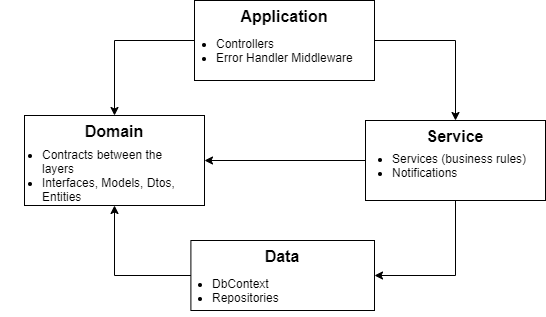

The diagram above was exported from draw.io. Its source (the exported page's mxGraphModel, read from the mxfile embedded in the PNG):
<mxGraphModel dx="652" dy="390" grid="1" gridSize="10" guides="1" tooltips="1" connect="1" arrows="1" fold="1" page="1" pageScale="1" pageWidth="827" pageHeight="1169" math="0" shadow="0">
  <root>
    <mxCell id="0" />
    <mxCell id="1" parent="0" />
    <mxCell id="NmE62YdZWg1lXUawEv1T-18" value="" style="group" vertex="1" connectable="0" parent="1">
      <mxGeometry x="400" y="200" width="195" height="80" as="geometry" />
    </mxCell>
    <mxCell id="NmE62YdZWg1lXUawEv1T-6" value="&lt;b&gt;&lt;font style=&quot;font-size: 16px&quot;&gt;Service&lt;/font&gt;&lt;/b&gt;" style="rounded=0;whiteSpace=wrap;html=1;align=center;verticalAlign=top;" vertex="1" parent="NmE62YdZWg1lXUawEv1T-18">
      <mxGeometry x="15" width="180" height="80" as="geometry" />
    </mxCell>
    <mxCell id="NmE62YdZWg1lXUawEv1T-7" value="&lt;div&gt;&lt;ul&gt;&lt;li&gt;&lt;span&gt;Services (business rules)&lt;/span&gt;&lt;/li&gt;&lt;li&gt;&lt;span&gt;Notifications&lt;/span&gt;&lt;/li&gt;&lt;/ul&gt;&lt;/div&gt;" style="text;html=1;strokeColor=none;fillColor=none;align=left;verticalAlign=middle;whiteSpace=wrap;rounded=0;" vertex="1" parent="NmE62YdZWg1lXUawEv1T-18">
      <mxGeometry y="35" width="190" height="20" as="geometry" />
    </mxCell>
    <mxCell id="NmE62YdZWg1lXUawEv1T-20" value="" style="group" vertex="1" connectable="0" parent="1">
      <mxGeometry x="220" y="320" width="204" height="70" as="geometry" />
    </mxCell>
    <mxCell id="NmE62YdZWg1lXUawEv1T-13" value="&lt;b&gt;&lt;font style=&quot;font-size: 16px&quot;&gt;Data&lt;/font&gt;&lt;/b&gt;" style="rounded=0;whiteSpace=wrap;html=1;align=center;verticalAlign=top;" vertex="1" parent="NmE62YdZWg1lXUawEv1T-20">
      <mxGeometry x="20.4" width="183.6" height="70" as="geometry" />
    </mxCell>
    <mxCell id="NmE62YdZWg1lXUawEv1T-14" value="&lt;ul&gt;&lt;li&gt;DbContext&lt;/li&gt;&lt;li&gt;Repositories&lt;/li&gt;&lt;/ul&gt;" style="text;html=1;strokeColor=none;fillColor=none;align=left;verticalAlign=middle;whiteSpace=wrap;rounded=0;" vertex="1" parent="NmE62YdZWg1lXUawEv1T-20">
      <mxGeometry y="40" width="193.8" height="20" as="geometry" />
    </mxCell>
    <mxCell id="NmE62YdZWg1lXUawEv1T-23" value="" style="group" vertex="1" connectable="0" parent="1">
      <mxGeometry x="50" y="195" width="204" height="90" as="geometry" />
    </mxCell>
    <mxCell id="NmE62YdZWg1lXUawEv1T-10" value="&lt;b&gt;&lt;font style=&quot;font-size: 16px&quot;&gt;Domain&lt;/font&gt;&lt;/b&gt;" style="rounded=0;whiteSpace=wrap;html=1;align=center;verticalAlign=top;" vertex="1" parent="NmE62YdZWg1lXUawEv1T-23">
      <mxGeometry x="24" width="180" height="90" as="geometry" />
    </mxCell>
    <mxCell id="NmE62YdZWg1lXUawEv1T-11" value="&lt;ul&gt;&lt;li&gt;&lt;span&gt;Contracts between the layers&lt;/span&gt;&lt;/li&gt;&lt;li&gt;Interfaces, Models, Dtos, Entities&lt;/li&gt;&lt;/ul&gt;" style="text;html=1;strokeColor=none;fillColor=none;align=left;verticalAlign=middle;whiteSpace=wrap;rounded=0;" vertex="1" parent="NmE62YdZWg1lXUawEv1T-23">
      <mxGeometry y="50" width="190" height="20" as="geometry" />
    </mxCell>
    <mxCell id="NmE62YdZWg1lXUawEv1T-24" value="" style="group" vertex="1" connectable="0" parent="1">
      <mxGeometry x="224" y="80" width="200" height="80" as="geometry" />
    </mxCell>
    <mxCell id="NmE62YdZWg1lXUawEv1T-4" value="&lt;b&gt;&lt;font style=&quot;font-size: 16px&quot;&gt;Application&lt;/font&gt;&lt;/b&gt;" style="rounded=0;whiteSpace=wrap;html=1;align=center;verticalAlign=top;" vertex="1" parent="NmE62YdZWg1lXUawEv1T-24">
      <mxGeometry x="20" width="180" height="80" as="geometry" />
    </mxCell>
    <mxCell id="NmE62YdZWg1lXUawEv1T-5" value="&lt;div&gt;&lt;ul&gt;&lt;li&gt;&lt;span&gt;Controllers&lt;/span&gt;&lt;/li&gt;&lt;li&gt;&lt;span&gt;Error Handler Middleware&lt;/span&gt;&lt;/li&gt;&lt;/ul&gt;&lt;/div&gt;" style="text;html=1;strokeColor=none;fillColor=none;align=left;verticalAlign=middle;whiteSpace=wrap;rounded=0;" vertex="1" parent="NmE62YdZWg1lXUawEv1T-24">
      <mxGeometry y="40" width="190" height="20" as="geometry" />
    </mxCell>
    <mxCell id="NmE62YdZWg1lXUawEv1T-25" style="edgeStyle=orthogonalEdgeStyle;rounded=0;orthogonalLoop=1;jettySize=auto;html=1;exitX=0.5;exitY=1;exitDx=0;exitDy=0;entryX=1;entryY=0.5;entryDx=0;entryDy=0;" edge="1" parent="1" source="NmE62YdZWg1lXUawEv1T-6" target="NmE62YdZWg1lXUawEv1T-13">
      <mxGeometry relative="1" as="geometry" />
    </mxCell>
    <mxCell id="NmE62YdZWg1lXUawEv1T-26" style="edgeStyle=orthogonalEdgeStyle;rounded=0;orthogonalLoop=1;jettySize=auto;html=1;exitX=1;exitY=0.5;exitDx=0;exitDy=0;entryX=0.5;entryY=0;entryDx=0;entryDy=0;" edge="1" parent="1" source="NmE62YdZWg1lXUawEv1T-4" target="NmE62YdZWg1lXUawEv1T-6">
      <mxGeometry relative="1" as="geometry" />
    </mxCell>
    <mxCell id="NmE62YdZWg1lXUawEv1T-32" style="edgeStyle=orthogonalEdgeStyle;rounded=0;orthogonalLoop=1;jettySize=auto;html=1;exitX=0;exitY=0.5;exitDx=0;exitDy=0;" edge="1" parent="1" source="NmE62YdZWg1lXUawEv1T-13" target="NmE62YdZWg1lXUawEv1T-10">
      <mxGeometry relative="1" as="geometry" />
    </mxCell>
    <mxCell id="NmE62YdZWg1lXUawEv1T-34" style="edgeStyle=orthogonalEdgeStyle;rounded=0;orthogonalLoop=1;jettySize=auto;html=1;exitX=0;exitY=0.5;exitDx=0;exitDy=0;entryX=0.5;entryY=0;entryDx=0;entryDy=0;" edge="1" parent="1" source="NmE62YdZWg1lXUawEv1T-4" target="NmE62YdZWg1lXUawEv1T-10">
      <mxGeometry relative="1" as="geometry" />
    </mxCell>
    <mxCell id="NmE62YdZWg1lXUawEv1T-39" style="edgeStyle=orthogonalEdgeStyle;rounded=0;orthogonalLoop=1;jettySize=auto;html=1;exitX=0;exitY=0.5;exitDx=0;exitDy=0;" edge="1" parent="1" source="NmE62YdZWg1lXUawEv1T-6" target="NmE62YdZWg1lXUawEv1T-10">
      <mxGeometry relative="1" as="geometry" />
    </mxCell>
  </root>
</mxGraphModel>